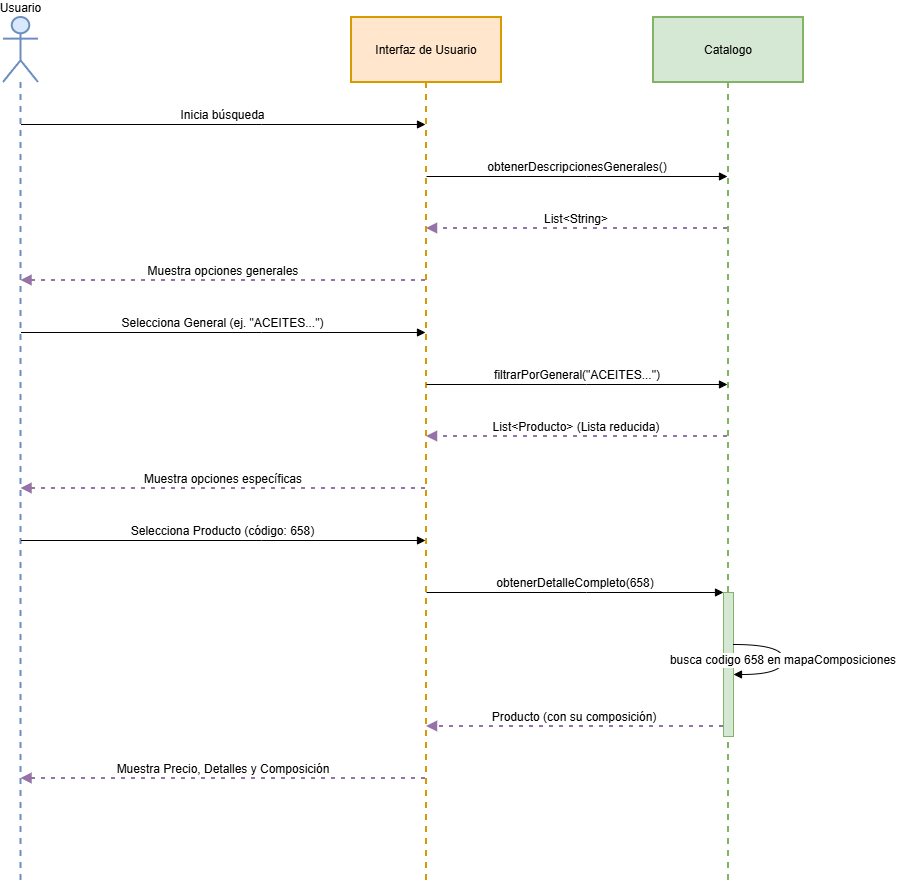

The diagram above was exported from draw.io. Its source (the exported page's mxGraphModel, read from the mxfile embedded in the PNG):
<mxGraphModel dx="1195" dy="688" grid="1" gridSize="10" guides="1" tooltips="1" connect="1" arrows="1" fold="1" page="1" pageScale="1" pageWidth="827" pageHeight="1169" math="0" shadow="0">
  <root>
    <mxCell id="0" />
    <mxCell id="1" parent="0" />
    <mxCell id="Pa0AQ_7xMzvHPYejkEMU-1" parent="1" style="shape=umlLifeline;perimeter=lifelinePerimeter;whiteSpace=wrap;container=1;dropTarget=0;collapsible=0;recursiveResize=0;outlineConnect=0;portConstraint=eastwest;newEdgeStyle={&quot;edgeStyle&quot;:&quot;elbowEdgeStyle&quot;,&quot;elbow&quot;:&quot;vertical&quot;,&quot;curved&quot;:0,&quot;rounded&quot;:0};participant=umlActor;verticalAlign=bottom;labelPosition=center;verticalLabelPosition=top;align=center;size=65;fillColor=#dae8fc;strokeColor=#6c8ebf;strokeWidth=2;" value="Usuario" vertex="1">
      <mxGeometry height="866" width="35" x="20" y="20" as="geometry" />
    </mxCell>
    <mxCell id="Pa0AQ_7xMzvHPYejkEMU-2" parent="1" style="shape=umlLifeline;perimeter=lifelinePerimeter;whiteSpace=wrap;container=1;dropTarget=0;collapsible=0;recursiveResize=0;outlineConnect=0;portConstraint=eastwest;newEdgeStyle={&quot;edgeStyle&quot;:&quot;elbowEdgeStyle&quot;,&quot;elbow&quot;:&quot;vertical&quot;,&quot;curved&quot;:0,&quot;rounded&quot;:0};size=65;fillColor=#ffe6cc;strokeColor=#d79b00;strokeWidth=2;" value="Interfaz de Usuario" vertex="1">
      <mxGeometry height="866" width="150" x="368" y="20" as="geometry" />
    </mxCell>
    <mxCell id="Pa0AQ_7xMzvHPYejkEMU-3" parent="1" style="shape=umlLifeline;perimeter=lifelinePerimeter;whiteSpace=wrap;container=1;dropTarget=0;collapsible=0;recursiveResize=0;outlineConnect=0;portConstraint=eastwest;newEdgeStyle={&quot;edgeStyle&quot;:&quot;elbowEdgeStyle&quot;,&quot;elbow&quot;:&quot;vertical&quot;,&quot;curved&quot;:0,&quot;rounded&quot;:0};size=65;fillColor=#d5e8d4;strokeColor=#82b366;strokeWidth=2;" value="Catalogo" vertex="1">
      <mxGeometry height="866" width="150" x="670" y="20" as="geometry" />
    </mxCell>
    <mxCell id="Pa0AQ_7xMzvHPYejkEMU-4" parent="Pa0AQ_7xMzvHPYejkEMU-3" style="points=[];perimeter=orthogonalPerimeter;outlineConnect=0;targetShapes=umlLifeline;portConstraint=eastwest;newEdgeStyle={&quot;edgeStyle&quot;:&quot;elbowEdgeStyle&quot;,&quot;elbow&quot;:&quot;vertical&quot;,&quot;curved&quot;:0,&quot;rounded&quot;:0};fillColor=#d5e8d4;strokeColor=#82b366;" value="" vertex="1">
      <mxGeometry height="144" width="10" x="70" y="575" as="geometry" />
    </mxCell>
    <mxCell id="Pa0AQ_7xMzvHPYejkEMU-5" edge="1" parent="1" source="Pa0AQ_7xMzvHPYejkEMU-1" style="verticalAlign=bottom;edgeStyle=elbowEdgeStyle;elbow=vertical;curved=0;rounded=0;endArrow=block;fontSize=12;" target="Pa0AQ_7xMzvHPYejkEMU-2" value="Inicia búsqueda">
      <mxGeometry relative="1" x="-0.0012" as="geometry">
        <mxPoint as="offset" />
        <Array as="points">
          <mxPoint x="278" y="127" />
        </Array>
      </mxGeometry>
    </mxCell>
    <mxCell id="Pa0AQ_7xMzvHPYejkEMU-6" edge="1" parent="1" source="Pa0AQ_7xMzvHPYejkEMU-2" style="verticalAlign=bottom;edgeStyle=elbowEdgeStyle;elbow=horizontal;curved=0;rounded=0;endArrow=block;fontSize=12;" target="Pa0AQ_7xMzvHPYejkEMU-3" value="obtenerDescripcionesGenerales()">
      <mxGeometry relative="1" as="geometry">
        <Array as="points">
          <mxPoint x="603" y="179" />
        </Array>
      </mxGeometry>
    </mxCell>
    <mxCell id="Pa0AQ_7xMzvHPYejkEMU-7" edge="1" parent="1" source="Pa0AQ_7xMzvHPYejkEMU-3" style="verticalAlign=bottom;edgeStyle=elbowEdgeStyle;elbow=vertical;curved=0;rounded=0;dashed=1;dashPattern=2 3;endArrow=block;fillColor=#e1d5e7;strokeColor=#9673a6;strokeWidth=2;fontSize=12;" target="Pa0AQ_7xMzvHPYejkEMU-2" value="List&lt;String&gt;">
      <mxGeometry relative="1" as="geometry">
        <Array as="points">
          <mxPoint x="606" y="231" />
        </Array>
      </mxGeometry>
    </mxCell>
    <mxCell id="Pa0AQ_7xMzvHPYejkEMU-8" edge="1" parent="1" source="Pa0AQ_7xMzvHPYejkEMU-2" style="verticalAlign=bottom;edgeStyle=elbowEdgeStyle;elbow=vertical;curved=0;rounded=0;dashed=1;dashPattern=2 3;endArrow=block;fillColor=#e1d5e7;strokeColor=#9673a6;strokeWidth=2;fontSize=12;" target="Pa0AQ_7xMzvHPYejkEMU-1" value="Muestra opciones generales">
      <mxGeometry relative="1" as="geometry">
        <Array as="points">
          <mxPoint x="281" y="283" />
        </Array>
      </mxGeometry>
    </mxCell>
    <mxCell id="Pa0AQ_7xMzvHPYejkEMU-9" edge="1" parent="1" source="Pa0AQ_7xMzvHPYejkEMU-1" style="verticalAlign=bottom;edgeStyle=elbowEdgeStyle;elbow=vertical;curved=0;rounded=0;endArrow=block;fontSize=12;" target="Pa0AQ_7xMzvHPYejkEMU-2" value="Selecciona General (ej. &quot;ACEITES...&quot;)">
      <mxGeometry relative="1" as="geometry">
        <Array as="points">
          <mxPoint x="278" y="335" />
        </Array>
      </mxGeometry>
    </mxCell>
    <mxCell id="Pa0AQ_7xMzvHPYejkEMU-10" edge="1" parent="1" source="Pa0AQ_7xMzvHPYejkEMU-2" style="verticalAlign=bottom;edgeStyle=elbowEdgeStyle;elbow=vertical;curved=0;rounded=0;endArrow=block;fontSize=12;" target="Pa0AQ_7xMzvHPYejkEMU-3" value="filtrarPorGeneral(&quot;ACEITES...&quot;)">
      <mxGeometry relative="1" as="geometry">
        <Array as="points">
          <mxPoint x="603" y="387" />
        </Array>
      </mxGeometry>
    </mxCell>
    <mxCell id="Pa0AQ_7xMzvHPYejkEMU-11" edge="1" parent="1" source="Pa0AQ_7xMzvHPYejkEMU-3" style="verticalAlign=bottom;edgeStyle=elbowEdgeStyle;elbow=vertical;curved=0;rounded=0;dashed=1;dashPattern=2 3;endArrow=block;strokeWidth=2;fillColor=#e1d5e7;strokeColor=#9673a6;fontSize=12;" target="Pa0AQ_7xMzvHPYejkEMU-2" value="List&lt;Producto&gt; (Lista reducida)">
      <mxGeometry relative="1" as="geometry">
        <Array as="points">
          <mxPoint x="606" y="439" />
        </Array>
      </mxGeometry>
    </mxCell>
    <mxCell id="Pa0AQ_7xMzvHPYejkEMU-12" edge="1" parent="1" source="Pa0AQ_7xMzvHPYejkEMU-2" style="verticalAlign=bottom;edgeStyle=elbowEdgeStyle;elbow=vertical;curved=0;rounded=0;dashed=1;dashPattern=2 3;endArrow=block;fillColor=#e1d5e7;strokeColor=#9673a6;strokeWidth=2;fontSize=12;" target="Pa0AQ_7xMzvHPYejkEMU-1" value="Muestra opciones específicas">
      <mxGeometry relative="1" as="geometry">
        <Array as="points">
          <mxPoint x="281" y="491" />
        </Array>
      </mxGeometry>
    </mxCell>
    <mxCell id="Pa0AQ_7xMzvHPYejkEMU-13" edge="1" parent="1" source="Pa0AQ_7xMzvHPYejkEMU-1" style="verticalAlign=bottom;edgeStyle=elbowEdgeStyle;elbow=vertical;curved=0;rounded=0;endArrow=block;fontSize=12;" target="Pa0AQ_7xMzvHPYejkEMU-2" value="Selecciona Producto (código: 658)">
      <mxGeometry relative="1" as="geometry">
        <Array as="points">
          <mxPoint x="278" y="543" />
        </Array>
      </mxGeometry>
    </mxCell>
    <mxCell id="Pa0AQ_7xMzvHPYejkEMU-14" edge="1" parent="1" source="Pa0AQ_7xMzvHPYejkEMU-2" style="verticalAlign=bottom;edgeStyle=elbowEdgeStyle;elbow=vertical;curved=0;rounded=0;endArrow=block;fontSize=12;" target="Pa0AQ_7xMzvHPYejkEMU-4" value="obtenerDetalleCompleto(658)">
      <mxGeometry relative="1" as="geometry">
        <Array as="points">
          <mxPoint x="603" y="595" />
        </Array>
      </mxGeometry>
    </mxCell>
    <mxCell id="Pa0AQ_7xMzvHPYejkEMU-15" edge="1" parent="1" source="Pa0AQ_7xMzvHPYejkEMU-4" style="curved=1;endArrow=block;rounded=0;fontSize=12;" target="Pa0AQ_7xMzvHPYejkEMU-4" value="busca codigo 658 en mapaComposiciones">
      <mxGeometry relative="1" as="geometry">
        <Array as="points">
          <mxPoint x="800" y="647" />
          <mxPoint x="800" y="677" />
        </Array>
      </mxGeometry>
    </mxCell>
    <mxCell id="Pa0AQ_7xMzvHPYejkEMU-16" edge="1" parent="1" source="Pa0AQ_7xMzvHPYejkEMU-4" style="verticalAlign=bottom;edgeStyle=elbowEdgeStyle;elbow=vertical;curved=0;rounded=0;dashed=1;dashPattern=2 3;endArrow=block;fillColor=#e1d5e7;strokeColor=#9673a6;strokeWidth=2;fontSize=12;" target="Pa0AQ_7xMzvHPYejkEMU-2" value="Producto (con su composición)">
      <mxGeometry relative="1" as="geometry">
        <Array as="points">
          <mxPoint x="604" y="729" />
        </Array>
      </mxGeometry>
    </mxCell>
    <mxCell id="Pa0AQ_7xMzvHPYejkEMU-17" edge="1" parent="1" source="Pa0AQ_7xMzvHPYejkEMU-2" style="verticalAlign=bottom;edgeStyle=elbowEdgeStyle;elbow=vertical;curved=0;rounded=0;dashed=1;dashPattern=2 3;endArrow=block;fillColor=#e1d5e7;strokeColor=#9673a6;strokeWidth=2;fontSize=12;" target="Pa0AQ_7xMzvHPYejkEMU-1" value="Muestra Precio, Detalles y Composición">
      <mxGeometry relative="1" as="geometry">
        <Array as="points">
          <mxPoint x="281" y="781" />
        </Array>
      </mxGeometry>
    </mxCell>
  </root>
</mxGraphModel>